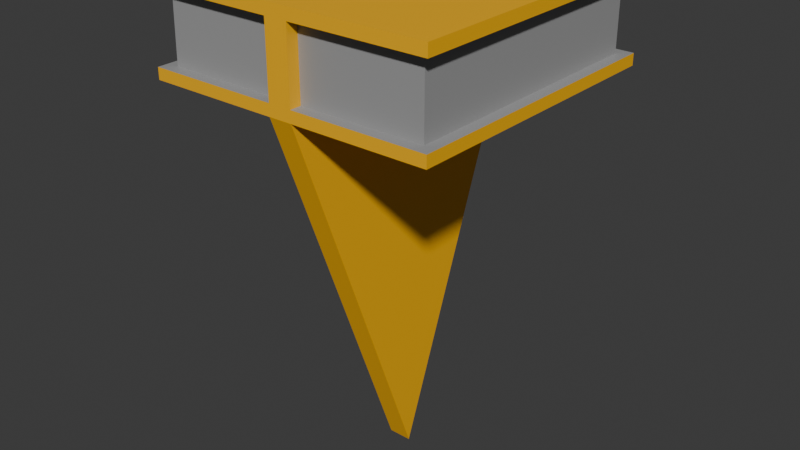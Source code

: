 # Source: beacon_light.blend  (saved by Blender 4.2.67; exported with 4.5.12 LTS)
import bpy
from mathutils import Matrix  # noqa: F401  (used for matrix-valued properties, if any)

bpy.ops.wm.read_factory_settings(use_empty=True)
scene = bpy.context.scene
scene.name = 'Scene'

# ---- collections
col_collection = bpy.data.collections.new('Collection'); scene.collection.children.link(col_collection)

# ---- materials (node trees are filled in below, after node groups)
mat_material = bpy.data.materials.new('Material')
mat_material.alpha_threshold = 0.0
mat_material.roughness = 0.5
mat_material.line_color = (0.0, 0.0, 0.0, 1.0)
mat_paintable_0 = bpy.data.materials.new('paintable-0')
mat_materialglass = bpy.data.materials.new('MATERIALglass')
mat_materialadditive = bpy.data.materials.new('MATERIALadditive')
mat_light = bpy.data.materials.new('light')
mat_dark = bpy.data.materials.new('dark')

# ---- material node trees
mat_material.use_nodes = True; mat_material.node_tree.nodes.clear()
_N = mat_material.node_tree.nodes; _L = mat_material.node_tree.links
n0 = _N.new('ShaderNodeOutputMaterial'); n0.name = 'Material Output'; n0.location = (300, 300)
n1 = _N.new('ShaderNodeBsdfPrincipled'); n1.name = 'Principled BSDF'; n1.location = (10, 300)
n1.inputs[3].default_value = 1.45
_L.new(n1.outputs[0], n0.inputs[0])
n0.is_active_output = True
mat_paintable_0.use_nodes = True; mat_paintable_0.node_tree.nodes.clear()
_N = mat_paintable_0.node_tree.nodes; _L = mat_paintable_0.node_tree.links
n0 = _N.new('ShaderNodeBsdfPrincipled'); n0.name = 'プリンシプルBSDF'; n0.location = (10, 300)
n0.inputs[0].default_value = (1.0, 0.4969, 0.0, 1.0)
n1 = _N.new('ShaderNodeOutputMaterial'); n1.name = 'マテリアル出力'; n1.location = (300, 300)
_L.new(n0.outputs[0], n1.inputs[0])
n1.is_active_output = True
mat_materialglass.use_nodes = True; mat_materialglass.node_tree.nodes.clear()
_N = mat_materialglass.node_tree.nodes; _L = mat_materialglass.node_tree.links
n0 = _N.new('ShaderNodeBsdfPrincipled'); n0.name = 'プリンシプルBSDF'; n0.location = (10, 300)
n1 = _N.new('ShaderNodeOutputMaterial'); n1.name = 'マテリアル出力'; n1.location = (300, 300)
_L.new(n0.outputs[0], n1.inputs[0])
n1.is_active_output = True
mat_materialadditive.use_nodes = True; mat_materialadditive.node_tree.nodes.clear()
_N = mat_materialadditive.node_tree.nodes; _L = mat_materialadditive.node_tree.links
n0 = _N.new('ShaderNodeBsdfPrincipled'); n0.name = 'プリンシプルBSDF'; n0.location = (10, 300)
n0.inputs[0].default_value = (0.0, 0.0, 0.0, 1.0)
n1 = _N.new('ShaderNodeOutputMaterial'); n1.name = 'マテリアル出力'; n1.location = (300, 300)
_L.new(n0.outputs[0], n1.inputs[0])
n1.is_active_output = True
mat_light.use_nodes = True; mat_light.node_tree.nodes.clear()
_N = mat_light.node_tree.nodes; _L = mat_light.node_tree.links
n0 = _N.new('ShaderNodeBsdfPrincipled'); n0.name = 'プリンシプルBSDF'; n0.location = (10, 300)
n0.inputs[0].default_value = (0.7835, 0.7835, 0.7835, 1.0)
n1 = _N.new('ShaderNodeOutputMaterial'); n1.name = 'マテリアル出力'; n1.location = (300, 300)
_L.new(n0.outputs[0], n1.inputs[0])
n1.is_active_output = True
mat_dark.use_nodes = True; mat_dark.node_tree.nodes.clear()
_N = mat_dark.node_tree.nodes; _L = mat_dark.node_tree.links
n0 = _N.new('ShaderNodeBsdfPrincipled'); n0.name = 'プリンシプルBSDF'; n0.location = (10, 300)
n0.inputs[0].default_value = (0.3372, 0.3372, 0.3372, 1.0)
n1 = _N.new('ShaderNodeOutputMaterial'); n1.name = 'マテリアル出力'; n1.location = (300, 300)
_L.new(n0.outputs[0], n1.inputs[0])
n1.is_active_output = True

# ---- world
world_world = bpy.data.worlds.new('World'); scene.world = world_world
world_world.use_nodes = True; world_world.node_tree.nodes.clear()
_N = world_world.node_tree.nodes; _L = world_world.node_tree.links
n0 = _N.new('ShaderNodeOutputWorld'); n0.name = 'World Output'; n0.location = (300, 300)
n1 = _N.new('ShaderNodeBackground'); n1.name = 'Background'; n1.location = (10, 300)
n1.inputs[0].default_value = (0.05088, 0.05088, 0.05088, 1.0)
_L.new(n1.outputs[0], n0.inputs[0])
n0.is_active_output = True
world_world.color = (0.05088, 0.05088, 0.05088)
world_world.sun_shadow_jitter_overblur = 0.0

# ---- meshes
me_cube = bpy.data.meshes.new('Cube')
me_cube.from_pydata([(-0.125, -0.125, 0.04), (-0.125, 0.125, 0.04), (0.125, 0.125, 0.04), (0.125, -0.125, 0.04), (-0.125, 0.125, -0.04), (-0.125, -0.125, -0.04), (0.125, 0.125, -0.04), (0.125, -0.125, -0.04), (0.125, 0.125, 0.03), (0.125, 0.125, -0.03), (-0.125, -0.125, 0.03), (-0.125, -0.125, -0.03), (0.125, -0.125, 0.03), (0.125, -0.125, -0.03), (-0.125, 0.125, 0.03), (-0.125, 0.125, -0.03), (-0.1149, -0.115, -0.03), (-0.1132, -0.115, 0.03), (-0.1151, 0.115, -0.03), (-0.1149, 0.115, 0.03), (0.115, -0.115, -0.03), (0.115, -0.115, 0.03), (0.115, 0.115, -0.03), (0.115, 0.115, 0.03), (-0.01, -0.125, -0.03), (-0.01, -0.125, 0.03), (-0.01, 0.125, -0.03), (-0.01, 0.125, 0.03), (0.01, -0.125, -0.03), (0.01, -0.125, 0.03), (0.01, 0.125, -0.03), (0.01, 0.125, 0.03), (0.01, -0.115, -0.03), (0.01, 0.115, -0.03), (-0.01, 0.115, -0.03), (-0.01, -0.115, -0.03), (-0.01, -0.115, 0.03), (-0.01, 0.115, 0.03), (0.01, 0.115, 0.03), (0.01, -0.115, 0.03), (-0.01, -0.125, -0.04), (-0.01, 0.0, -0.375), (-0.01, 0.125, -0.04), (0.01, -0.125, -0.04), (0.01, 0.0, -0.375), (0.01, 0.125, -0.04)], [(35, 32), (39, 36), (33, 34), (37, 38)], [(11, 15, 4, 5), (2, 1, 0, 3), (8, 31, 27, 14, 1, 2), (8, 2, 3, 12), (7, 13, 28, 43), (4, 42, 40, 5), (3, 0, 10, 25, 29, 12), (6, 9, 13, 7), (6, 45, 30, 9), (0, 1, 14, 10), (16, 17, 19, 18), (19, 14, 27, 37), (22, 23, 21, 20), (8, 23, 38, 31), (26, 27, 31, 30), (28, 29, 25, 24), (17, 16, 35, 36), (19, 17, 10, 14), (10, 17, 36, 25), (21, 12, 29, 39), (8, 12, 21, 23), (35, 24, 25, 36), (32, 39, 29, 28), (38, 33, 30, 31), (37, 27, 26, 34), (22, 9, 30, 33), (15, 18, 34, 26), (13, 20, 32, 28), (16, 11, 24, 35), (21, 39, 32, 20), (23, 22, 33, 38), (19, 37, 34, 18), (15, 11, 16, 18), (22, 20, 13, 9), (41, 40, 42), (41, 42, 45, 44), (44, 45, 43), (44, 43, 40, 41), (24, 40, 43, 28), (40, 42, 45, 43), (43, 45, 6, 7), (5, 40, 24, 11), (30, 45, 42, 26), (4, 15, 26, 42)])
me_cube.polygons.foreach_set('material_index', [1, 1, 1, 1, 1, 1, 1, 1, 1, 1, 5, 5, 5, 5, 1, 1, 5, 5, 5, 5, 5, 1, 1, 1, 1, 5, 5, 5, 5, 5, 5, 5, 5, 5, 1, 1, 1, 1, 1, 1, 1, 1, 1, 1])
_uv = me_cube.uv_layers.new(name='UVMap')
_uv.uv.foreach_set('vector', [0.5417, 0.9167, 0.5417, 0.3333, 0.375, 0.25, 0.375, 1.0, 0.625, 0.5, 0.875, 0.5, 0.875, 0.75, 0.625, 0.75, 0.5417, 0.5, 0.6183, 0.4617, 0.6317, 0.455, 0.7083, 0.4167, 0.875, 0.5, 0.625, 0.5, 0.5417, 0.5, 0.625, 0.5, 0.625, 0.75, 0.5417, 0.75, 0.375, 0.75, 0.0, 0.0, 0.0, 0.0, 0.375, 0.865, 0.375, 0.25, 0.375, 0.365, 0.375, 0.885, 0.375, 1.0, 0.625, 0.75, 0.875, 0.75, 0.7083, 0.8333, 0.6317, 0.795, 0.6183, 0.7883, 0.5417, 0.75, 0.375, 0.5, 0.4583, 0.5, 0.4583, 0.75, 0.375, 0.75, 0.375, 0.5, 0.375, 0.385, 0.0, 0.0, 0.0, 0.0, 0.875, 0.75, 0.875, 0.5, 0.7083, 0.4167, 0.7083, 0.8333, 0.375, 0.0, 0.625, 0.0, 0.625, 0.25, 0.375, 0.25, 0.0, 0.0, 0.0, 0.0, 0.0, 0.0, 0.0, 0.0, 0.375, 0.5, 0.625, 0.5, 0.625, 0.75, 0.375, 0.75, 0.0, 0.0, 0.0, 0.0, 0.0, 0.0, 0.0, 0.0, 0.375, 0.25, 0.625, 0.25, 0.625, 0.5, 0.375, 0.5, 0.375, 0.75, 0.625, 0.75, 0.625, 1.0, 0.375, 1.0, 0.0, 0.0, 0.0, 0.0, 0.0, 0.0, 0.0, 0.0, 0.0, 0.0, 0.0, 0.0, 0.0, 0.0, 0.0, 0.0, 0.0, 0.0, 0.0, 0.0, 0.0, 0.0, 0.0, 0.0, 0.0, 0.0, 0.0, 0.0, 0.0, 0.0, 0.0, 0.0, 0.0, 0.0, 0.0, 0.0, 0.0, 0.0, 0.0, 0.0, 0.0, 0.0, 0.375, 1.0, 0.0, 0.0, 0.0, 0.0, 0.0, 0.0, 0.0, 0.0, 0.0, 0.0, 0.0, 0.0, 0.0, 0.0, 0.0, 0.0, 0.0, 0.0, 0.0, 0.0, 0.0, 0.0, 0.0, 0.0, 0.0, 0.0, 0.0, 0.0, 0.0, 0.0, 0.0, 0.0, 0.0, 0.0, 0.0, 0.0, 0.0, 0.0, 0.0, 0.0, 0.0, 0.0, 0.0, 0.0, 0.0, 0.0, 0.0, 0.0, 0.0, 0.0, 0.0, 0.0, 0.0, 0.0, 0.0, 0.0, 0.0, 0.0, 0.0, 0.0, 0.0, 0.0, 0.0, 0.0, 0.0, 0.0, 0.0, 0.0, 0.0, 0.0, 0.0, 0.0, 0.0, 0.0, 0.0, 0.0, 0.0, 0.0, 0.0, 0.0, 0.0, 0.0, 0.0, 0.0, 0.0, 0.0, 0.0, 0.0, 0.0, 0.0, 0.0, 0.0, 0.0, 0.0, 0.0, 0.0, 0.0, 0.0, 0.0, 0.0, 0.375, 0.0, 0.625, 0.0, 0.625, 0.25, 0.375, 0.25, 0.625, 0.25, 0.625, 0.5, 0.375, 0.5, 0.375, 0.5, 0.625, 0.5, 0.625, 0.75, 0.375, 0.75, 0.625, 0.75, 0.625, 1.0, 0.375, 1.0, 0.0, 0.0, 0.0, 0.0, 0.0, 0.0, 0.0, 0.0, 0.375, 0.885, 0.375, 0.365, 0.375, 0.385, 0.375, 0.865, 0.375, 0.865, 0.375, 0.385, 0.375, 0.5, 0.375, 0.75, 0.375, 1.0, 0.375, 0.885, 0.0, 0.0, 0.0, 0.0, 0.0, 0.0, 0.0, 0.0, 0.0, 0.0, 0.0, 0.0, 0.375, 0.25, 0.0, 0.0, 0.0, 0.0, 0.375, 0.365])
me_cube.materials.append(mat_material)
me_cube.materials.append(mat_paintable_0)
me_cube.materials.append(mat_materialglass)
me_cube.materials.append(mat_materialadditive)
me_cube.materials.append(mat_light)
me_cube.materials.append(mat_dark)
me_cube.use_mirror_vertex_groups = False
me_cube.update()

# ---- objects
ob_cube = bpy.data.objects.new('Cube', me_cube)

# ---- transforms, parenting, visibility, modifiers, constraints
ob_cube.location = (0.0, 0.0, 0.0)
ob_cube.lock_rotations_4d = False
ob_cube.empty_display_type = 'ARROWS'
ob_cube.lineart.crease_threshold = 0.0

# ---- collection membership
col_collection.objects.link(ob_cube)

# ---- scene / render settings (as saved in the file)
scene.frame_start = 1; scene.frame_end = 250; scene.frame_set(19)
scene.render.engine = 'BLENDER_EEVEE_NEXT'
bpy.context.view_layer.update()

# ---- added for rendering (the .blend has no active camera and no usable light): camera, sun
cam_auto = bpy.data.cameras.new('AutoCamera')
cam_auto.lens = 50.0
cam_auto.sensor_width = 36.0
cam_auto.clip_end = 1000.0
ob_auto_camera = bpy.data.objects.new('AutoCamera', cam_auto)
scene.collection.objects.link(ob_auto_camera)
ob_auto_camera.location = (0.504417, -0.605301, 0.236034)
ob_auto_camera.rotation_euler = (1.09748, -7.21219e-08, 0.694738)
scene.camera = ob_auto_camera
light_auto_sun = bpy.data.lights.new('AutoSun', 'SUN')
light_auto_sun.energy = 3.0
light_auto_sun.angle = 0.0523599
ob_auto_sun = bpy.data.objects.new('AutoSun', light_auto_sun)
scene.collection.objects.link(ob_auto_sun)
ob_auto_sun.rotation_euler = (0.872665, 0.174533, 0.523599)
bpy.context.view_layer.update()
